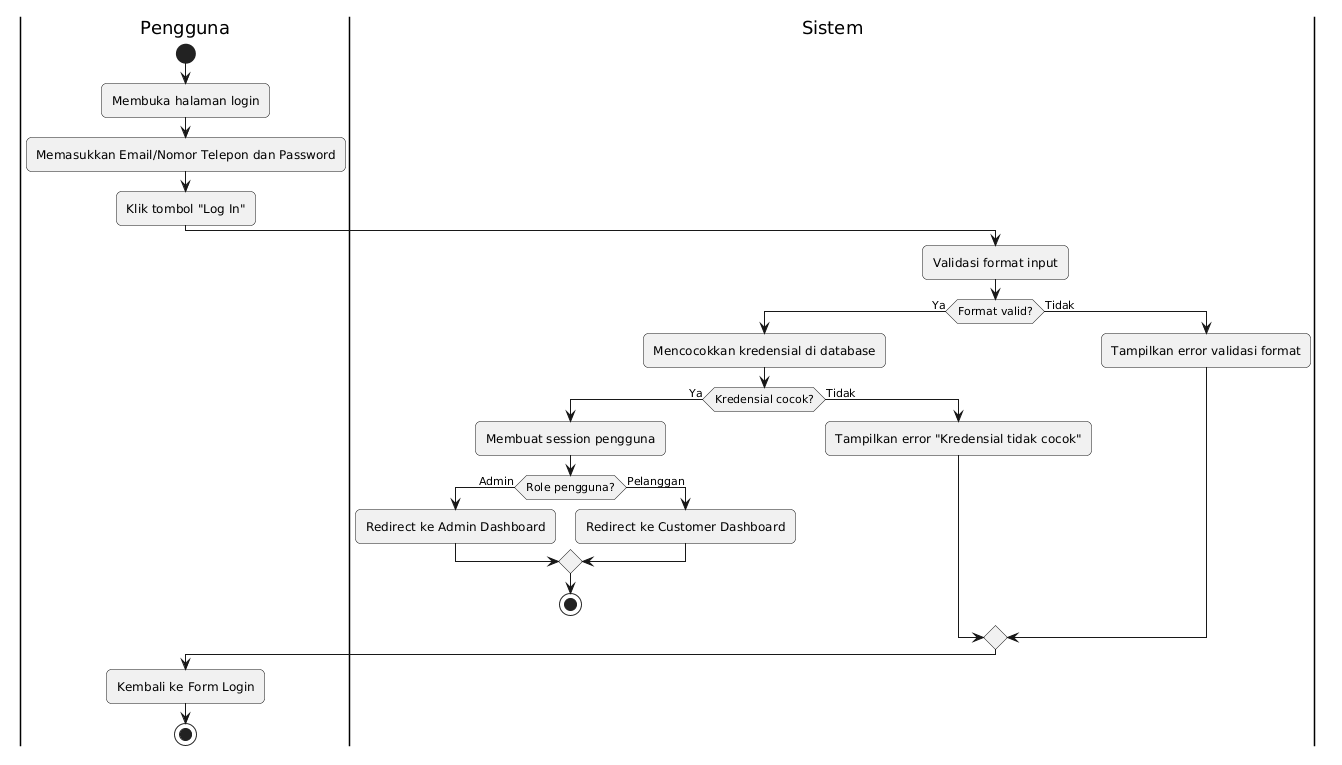

The diagram above was rendered by PlantUML. Its source (embedded in the PNG):
@startuml
skinparam theme silver
skinparam conditionStyle inside
skinparam roundcorner 10

|Pengguna|
start
:Membuka halaman login;
:Memasukkan Email/Nomor Telepon dan Password;
:Klik tombol "Log In";

|Sistem|
:Validasi format input;
if (Format valid?) then (Ya)
    :Mencocokkan kredensial di database;
    if (Kredensial cocok?) then (Ya)
        :Membuat session pengguna;
        if (Role pengguna?) then (Admin)
            :Redirect ke Admin Dashboard;
        else (Pelanggan)
            :Redirect ke Customer Dashboard;
        endif
        stop
    else (Tidak)
        :Tampilkan error "Kredensial tidak cocok";
    endif
else (Tidak)
    :Tampilkan error validasi format;
endif

|Pengguna|
:Kembali ke Form Login;
stop

@endum